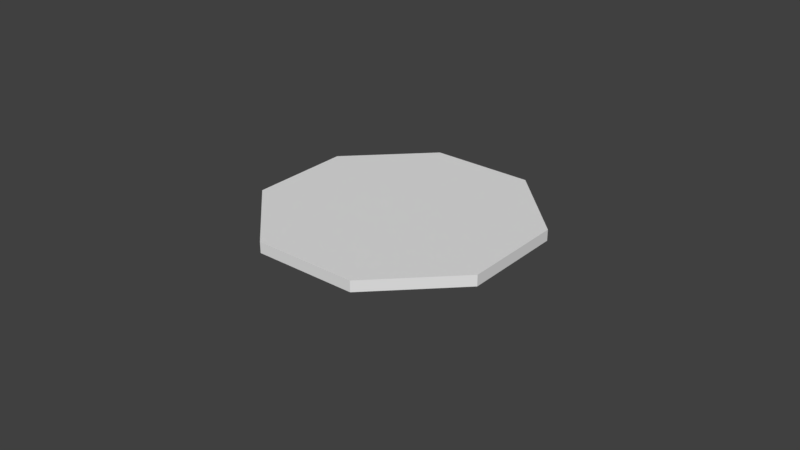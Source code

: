 # Source: B_MachineGunTurret.blend  (saved by Blender 2.79.0; exported with 4.5.12 LTS)
import bpy
from mathutils import Matrix  # noqa: F401  (used for matrix-valued properties, if any)

bpy.ops.wm.read_factory_settings(use_empty=True)
scene = bpy.context.scene
scene.name = 'Scene'

# ---- collections
col_collection_1 = bpy.data.collections.new('Collection 1'); scene.collection.children.link(col_collection_1)

# ---- world
world_world = bpy.data.worlds.new('World'); scene.world = world_world
world_world.color = (0.05088, 0.05088, 0.05088)
world_world.use_sun_shadow = False
world_world.sun_shadow_jitter_overblur = 0.0
world_world.cycles.sampling_method = 'MANUAL'

# ---- meshes
me_cylinder_003 = bpy.data.meshes.new('Cylinder.003')
me_cylinder_003.from_pydata([(-0.3827, 0.9239, -1.0), (-0.3827, 0.9239, 1.0), (-0.3827, -0.9239, -1.0), (-0.3827, -0.9239, 1.0), (-0.9239, -0.3827, -1.0), (-0.9239, -0.3827, 1.0), (-0.9239, 0.3827, -1.0), (-0.9239, 0.3827, 1.0), (-8.941e-08, 0.9239, -1.0), (-8.941e-08, 0.9239, 1.0), (-8.941e-08, -0.9239, -1.0), (-5.96e-08, -0.9239, 1.0)], [], [(10, 11, 3, 2), (2, 3, 5, 4), (9, 1, 7, 5, 3, 11), (4, 5, 7, 6), (6, 7, 1, 0), (0, 8, 10, 2, 4, 6), (0, 1, 9, 8)])
me_cylinder_003.use_remesh_preserve_volume = False
me_cylinder_003.use_remesh_preserve_attributes = False
me_cylinder_003.use_mirror_vertex_groups = False
me_cylinder_003.update()
me_cube_001 = bpy.data.meshes.new('Cube.001')
me_cube_001.from_pydata([(-1.217, 1.192e-07, -0.5209), (-1.887, -0.4523, -0.2086), (-1.691, 1.192e-07, -0.4764), (-1.887, -0.4523, -0.08315), (0.1781, -0.434, 0.3319), (-1.691, 1.192e-07, 0.2875), (1.882, -0.4523, -0.2086), (1.212, 1.192e-07, -0.5209), (1.686, 1.192e-07, -0.4764), (0.8514, -0.434, 0.3319), (1.882, -0.4523, -0.08315), (1.686, 1.192e-07, 0.2875), (-0.9324, -1.216, -0.421), (-0.8304, -1.282, -0.3852), (-1.154, -1.282, -0.3549), (-1.295, -1.216, -0.387), (-1.287, -1.282, -0.2818), (-1.446, -1.216, -0.3048), (-1.295, -1.216, 0.198), (-1.154, -1.282, 0.1659), (-0.8304, -1.282, 0.1962), (-0.9324, -1.216, 0.232), (-1.446, -1.216, 0.1159), (-1.287, -1.282, 0.09282), (1.29, -1.216, -0.387), (1.148, -1.282, -0.3549), (0.8252, -1.282, -0.3852), (0.9272, -1.216, -0.421), (1.44, -1.216, -0.3048), (1.282, -1.282, -0.2818), (0.9272, -1.216, 0.232), (0.8252, -1.282, 0.1962), (1.148, -1.282, 0.1659), (1.29, -1.216, 0.198), (1.282, -1.282, 0.09282), (1.44, -1.216, 0.1159), (-1.712, -1.182, -0.3436), (-1.887, -0.6182, -0.2086), (-1.836, -1.125, -0.3617), (-1.217, -1.02, -0.5209), (-1.104, -1.182, -0.4812), (-1.184, -1.125, -0.5092), (-1.534, -1.182, -0.4409), (-1.691, -1.02, -0.4764), (-1.645, -1.125, -0.466), (-1.104, -1.182, 0.2922), (0.1781, -0.6555, 0.3319), (-1.184, -1.125, 0.3203), (-1.887, -0.6196, -0.08315), (-1.712, -1.182, 0.1547), (-1.836, -1.125, 0.1728), (-1.691, -1.02, 0.2875), (-1.534, -1.182, 0.252), (-1.645, -1.125, 0.2771), (1.099, -1.182, -0.4812), (1.212, -1.02, -0.5209), (1.179, -1.125, -0.5092), (1.882, -0.6182, -0.2086), (1.707, -1.182, -0.3436), (1.831, -1.125, -0.3617), (1.686, -1.02, -0.4764), (1.529, -1.182, -0.4409), (1.64, -1.125, -0.466), (1.707, -1.182, 0.1547), (1.882, -0.6196, -0.08315), (1.831, -1.125, 0.1728), (0.8514, -0.6555, 0.3319), (1.099, -1.182, 0.2922), (1.179, -1.125, 0.3203), (1.529, -1.182, 0.252), (1.686, -1.02, 0.2875), (1.64, -1.125, 0.2771), (-0.7494, -1.456, -0.3852), (-1.042, -1.456, -0.3549), (-1.163, -1.456, -0.2818), (-1.042, -1.456, 0.1659), (-0.7494, -1.456, 0.1962), (-1.163, -1.456, 0.09282), (1.042, -1.456, -0.3549), (0.7494, -1.456, -0.3852), (1.163, -1.456, -0.2818), (0.7494, -1.456, 0.1962), (1.042, -1.456, 0.1659), (1.163, -1.456, 0.09282), (-0.004056, -2.835, 0.04273), (0.3824, -2.835, -0.01952), (0.004056, -2.835, -0.08309), (-0.3824, -2.835, -0.02085), (-0.003195, -3.177, 0.02937), (0.3012, -3.177, -0.01966), (0.003195, -3.177, -0.06974), (-0.3012, -3.177, -0.02071), (-0.003074, -3.189, 0.0275), (0.2898, -3.189, -0.01968), (0.003075, -3.189, -0.06787), (-0.2898, -3.189, -0.02069), (-0.002591, -3.189, 0.02001), (0.2443, -3.189, -0.01976), (0.002592, -3.189, -0.06038), (-0.2443, -3.189, -0.02061), (-0.001713, -3.149, 0.00639), (0.1615, -3.149, -0.0199), (0.001714, -3.149, -0.04676), (-0.1615, -3.149, -0.02046), (-0.003737, -3.141, 0.03779), (0.3524, -3.141, -0.01957), (0.003738, -3.141, -0.07815), (-0.3524, -3.141, -0.0208), (-0.7591, -1.456, -0.3352), (-0.9446, -1.456, -0.3029), (-0.7591, -1.506, 0.1462), (0.9446, -1.456, -0.3029), (0.7591, -1.456, -0.3352), (0.7591, -1.506, 0.1462), (0.7591, -2.835, -0.2526), (0.9446, -2.835, -0.2284), (-0.7591, -2.835, -0.2526), (-0.9446, -2.835, -0.2284), (-0.7591, -2.785, 0.1462), (0.7591, -2.785, 0.1462), (0.8962, -2.835, -0.2233), (0.7202, -2.835, -0.2463), (-0.7202, -2.835, -0.2463), (-0.8962, -2.835, -0.2233), (-0.8962, -2.835, 0.125), (-0.7202, -2.835, 0.1399), (0.7202, -2.835, 0.1399), (0.8962, -2.835, 0.125), (0.7202, -2.884, -0.2463), (0.8962, -2.884, -0.2233), (-0.8962, -2.884, -0.2233), (-0.7202, -2.884, -0.2463), (-0.8962, -2.884, 0.125), (-0.7202, -2.884, 0.1399), (0.7202, -2.884, 0.1399), (0.8962, -2.884, 0.125), (0.8245, -2.884, -0.215), (0.6626, -2.884, -0.236), (-0.8245, -2.884, -0.215), (-0.6626, -2.884, -0.236), (-0.6626, -2.884, 0.1296), (-0.8245, -2.884, 0.1147), (0.6626, -2.884, 0.1296), (0.8245, -2.884, 0.1147), (-0.7591, -1.736, 0.1462), (-0.7591, -1.866, 0.1462), (-0.7591, -2.196, 0.1462), (0.7591, -2.326, 0.1462), (0.7591, -2.196, 0.1462), (0.7591, -1.866, 0.1462), (0.7591, -1.736, 0.1462), (-0.7591, -1.686, -0.2906), (-0.9446, -1.686, -0.2627), (-0.7591, -1.916, -0.2421), (-0.9446, -1.916, -0.2189), (-0.7591, -2.146, -0.208), (-0.9446, -2.146, -0.1882), (-0.7591, -2.376, -0.208), (-0.9446, -2.376, -0.1882), (-0.9446, -2.606, -0.2284), (-0.7591, -2.606, -0.2526), (0.7591, -2.606, -0.2526), (0.9446, -2.606, -0.2284), (0.7591, -2.376, -0.208), (0.9446, -2.376, -0.1882), (0.7591, -2.146, -0.208), (0.9446, -2.146, -0.1882), (0.7591, -1.916, -0.2421), (0.9446, -1.916, -0.2189), (0.9446, -1.686, -0.2627), (0.7591, -1.686, -0.2906), (-0.7591, -2.326, 0.1462), (-0.7591, -2.656, 0.1462), (0.7591, -2.656, 0.1462), (1.212, 1.192e-07, 0.3319), (-1.217, 1.192e-07, 0.3319), (1.212, -1.02, 0.3319), (-1.217, -1.02, 0.3319), (0.7205, -0.4641, 0.3434), (0.3466, -0.4641, 0.3629), (0.7205, -0.6254, 0.3434), (0.3466, -0.6254, 0.3629), (0.7505, -0.434, 0.3418), (0.3165, -0.434, 0.3645), (0.7505, -0.6555, 0.3418), (0.3165, -0.6555, 0.3645), (0.8769, -0.4641, 0.3823), (0.5985, -0.4641, 0.4278), (0.8769, -0.6254, 0.3823), (0.5985, -0.6254, 0.4278), (4.622, -0.6254, 0.4678), (4.336, -0.6254, 0.4237), (4.622, -0.4641, 0.4678), (4.336, -0.4641, 0.4237), (3.321, -0.4641, 0.5605), (3.321, -0.6254, 0.5605), (3.247, -0.4641, 0.4971), (3.247, -0.6254, 0.4971), (1.833, -0.6254, 0.5508), (1.939, -0.6254, 0.4886), (1.833, -0.4641, 0.5508), (1.939, -0.4641, 0.4886), (5.1, -0.6254, 0.2494), (5.1, -0.4641, 0.2494), (5.441, -0.6254, 0.2811), (5.441, -0.4641, 0.2811), (3.197, -0.8416, -0.132), (3.197, -0.8416, 0.278), (3.197, -0.3299, -0.132), (3.197, -0.3299, 0.278), (5.689, -0.8416, -0.132), (5.689, -0.3299, -0.132), (5.506, -0.6562, 0.1785), (5.506, -0.4281, 0.1785), (5.689, -0.3299, 0.1484), (4.901, -0.3299, 0.278), (4.901, -0.8416, 0.278), (5.689, -0.8416, 0.1484), (5.629, -0.4281, 0.2465), (5.624, -0.4281, 0.1879), (5.701, -0.4281, 0.2111), (5.624, -0.6562, 0.1879), (5.629, -0.6562, 0.2465), (5.701, -0.6562, 0.2111), (5.084, -0.4281, 0.2479), (5.084, -0.6562, 0.2479), (5.478, -0.4281, 0.2845), (5.478, -0.6562, 0.2845), (-0.6626, -2.835, -0.236), (-0.8245, -2.835, -0.215), (-0.8245, -2.835, 0.1147), (-0.6626, -2.835, 0.1296), (0.8245, -2.835, -0.215), (0.6626, -2.835, -0.236), (0.6626, -2.835, 0.1296), (0.8245, -2.835, 0.1147), (-0.7591, -2.556, 0.1462), (-0.9446, -2.835, 0.1313), (-0.7591, -2.835, 0.1462), (0.7591, -1.636, 0.1462), (0.9446, -2.835, 0.1313), (0.7591, -2.835, 0.1462), (-0.7591, -1.636, 0.1462), (-0.7591, -1.966, 0.1462), (-0.7591, -2.096, 0.1462), (-0.7591, -2.426, 0.1462), (0.7591, -2.556, 0.1462), (0.7591, -2.426, 0.1462), (0.7591, -2.096, 0.1462), (0.7591, -1.966, 0.1462), (-0.9446, -1.456, 0.1313), (-0.7591, -1.456, 0.1462), (0.7591, -1.456, 0.1462), (0.9446, -1.456, 0.1313), (-0.9446, -2.606, 0.1313), (0.9446, -1.686, 0.1313), (-0.9446, -1.686, 0.1313), (-0.9446, -1.916, 0.1313), (-0.9446, -2.146, 0.1313), (-0.9446, -2.376, 0.1313), (0.9446, -2.606, 0.1313), (0.9446, -2.376, 0.1313), (0.9446, -2.146, 0.1313), (0.9446, -1.916, 0.1313), (-0.7591, -2.785, 0.1703), (-0.7591, -2.656, 0.1703), (0.7591, -1.506, 0.1703), (0.7591, -1.636, 0.1703), (-0.7591, -1.636, 0.1703), (-0.7591, -1.506, 0.1703), (-0.7591, -1.866, 0.1703), (-0.7591, -1.736, 0.1703), (-0.7591, -2.096, 0.1703), (-0.7591, -1.966, 0.1703), (-0.7591, -2.326, 0.1703), (-0.7591, -2.196, 0.1703), (0.7591, -2.656, 0.1703), (0.7591, -2.785, 0.1703), (0.7591, -2.196, 0.1703), (0.7591, -2.326, 0.1703), (0.7591, -1.966, 0.1703), (0.7591, -2.096, 0.1703), (0.7591, -1.736, 0.1703), (0.7591, -1.866, 0.1703), (-0.7591, -2.556, 0.1703), (-0.7591, -2.426, 0.1703), (0.7591, -2.426, 0.1703), (0.7591, -2.556, 0.1703), (2.269, -0.583, -1.274), (2.269, -0.283, -1.274), (3.191, -2.108, -1.396), (3.191, -0.108, -1.396), (2.269, -0.583, -1.003), (2.269, -0.283, -1.003), (3.191, -0.1682, -0.7229), (3.191, -1.45, -0.7248), (2.269, -0.6196, -0.08316), (2.269, -0.4163, 0.1395), (2.269, -0.5454, 0.1658), (3.191, -0.4163, 0.1395), (3.191, -0.6612, 0.113), (3.191, -0.5454, 0.1658), (2.269, -0.3226, 0.04505), (2.269, -0.4523, -0.08316), (2.269, -0.2529, -0.0574), (3.191, -0.2177, -0.1706), (3.191, -0.3226, 0.04505), (3.191, -0.2529, -0.0574), (3.978, -0.3969, -0.8474), (3.978, -0.3366, -1.396), (3.978, -1.907, -1.396), (3.978, -1.369, -0.8474), (2.269, -0.108, -1.396), (2.269, -2.108, -1.396), (2.269, -0.4523, -0.2086), (2.269, -0.6182, -0.2086), (2.269, -1.45, -0.7248), (2.269, -0.1682, -0.7229), (2.269, -0.6612, 0.113), (2.269, -0.2177, -0.1706), (-2.269, -0.583, -1.274), (-2.269, -0.283, -1.274), (-3.191, -2.108, -1.396), (-3.191, -0.108, -1.396), (-2.269, -0.583, -1.003), (-2.269, -0.283, -1.003), (-3.191, -0.1682, -0.7229), (-3.191, -1.45, -0.7248), (-2.269, -0.6196, -0.08316), (-2.269, -0.4163, 0.1395), (-2.269, -0.5454, 0.1658), (-3.191, -0.4163, 0.1395), (-3.191, -0.6612, 0.113), (-3.191, -0.5454, 0.1658), (-2.269, -0.3226, 0.04505), (-2.269, -0.4523, -0.08316), (-2.269, -0.2529, -0.0574), (-3.191, -0.2177, -0.1706), (-3.191, -0.3226, 0.04505), (-3.191, -0.2529, -0.0574), (-3.978, -0.3969, -0.8474), (-3.978, -0.3366, -1.396), (-3.978, -1.907, -1.396), (-3.978, -1.369, -0.8474), (-2.269, -0.108, -1.396), (-2.269, -2.108, -1.396), (-2.269, -0.4523, -0.2086), (-2.269, -0.6182, -0.2086), (9.934e-09, -0.283, -1.274), (9.934e-09, -0.583, -1.274), (9.934e-09, -0.283, -1.137), (9.934e-09, -0.583, -1.137), (-2.269, -1.45, -0.7248), (-2.269, -0.1682, -0.7229), (-2.269, -0.6612, 0.113), (-2.269, -0.2177, -0.1706), (1.882, 1.192e-07, -0.3692), (1.882, -1.02, -0.3692), (1.882, 1.192e-07, 0.1803), (1.882, -1.02, 0.1803), (-1.887, -1.02, -0.3692), (-1.887, 1.192e-07, -0.3692), (-1.887, -1.02, 0.1803), (-1.887, 1.192e-07, 0.1803), (-1.887, -0.9848, -0.3336), (-1.887, -0.03562, -0.3336), (-1.887, -0.9848, 0.1446), (-1.887, -0.03562, 0.1446), (-2.649, 0.2053, -1.464), (-2.649, 0.2053, -1.395), (2.649, 0.2053, -1.464), (2.649, 0.2053, -1.395), (6.396, -0.564, -1.464), (6.396, -0.564, -1.395), (6.396, -1.652, -1.464), (6.396, -1.652, -1.395), (2.649, -2.421, -1.464), (2.649, -2.421, -1.395), (-2.649, -2.421, -1.464), (-2.649, -2.421, -1.395), (-6.396, -1.652, -1.464), (-6.396, -1.652, -1.395), (-6.396, -0.564, -1.464), (-6.396, -0.564, -1.395), (-2.624e-07, -1.108, -1.464)], [], [(25, 29, 80, 78), (45, 21, 30, 67), (63, 35, 28, 58), (54, 27, 12, 40), (36, 17, 22, 49), (4, 46, 185, 183), (61, 24, 27, 54), (58, 28, 24, 61), (67, 30, 33, 69), (174, 176, 70, 11), (0, 39, 43, 2), (31, 20, 76, 81), (34, 32, 82, 83), (26, 25, 78, 79), (19, 23, 77, 75), (20, 19, 75, 76), (16, 14, 73, 74), (32, 31, 81, 82), (23, 16, 74, 77), (13, 26, 79, 72), (51, 5, 363, 362), (69, 33, 35, 63), (45, 52, 18, 21), (11, 70, 359, 358), (55, 7, 8, 60), (49, 22, 18, 52), (2, 43, 360, 361), (40, 12, 15, 42), (60, 8, 356, 357), (177, 175, 5, 51), (0, 7, 55, 39), (13, 14, 15, 12), (14, 16, 17, 15), (19, 20, 21, 18), (23, 19, 18, 22), (25, 26, 27, 24), (29, 25, 24, 28), (31, 32, 33, 30), (32, 34, 35, 33), (26, 13, 12, 27), (29, 34, 83, 80), (16, 23, 22, 17), (30, 21, 20, 31), (14, 13, 72, 73), (40, 42, 44, 41), (41, 44, 43, 39), (42, 36, 38, 44), (44, 38, 360, 43), (52, 45, 47, 53), (53, 47, 177, 51), (49, 52, 53, 50), (50, 53, 51, 362), (61, 54, 56, 62), (62, 56, 55, 60), (58, 61, 62, 59), (59, 62, 60, 357), (67, 69, 71, 68), (68, 71, 70, 176), (69, 63, 65, 71), (71, 65, 359, 70), (54, 40, 41, 56), (56, 41, 39, 55), (28, 35, 34, 29), (36, 49, 50, 38), (38, 50, 362, 360), (357, 359, 65, 59), (176, 177, 47, 68), (68, 47, 45, 67), (42, 15, 17, 36), (5, 11, 8, 2), (2, 8, 7, 0), (11, 358, 356, 8), (174, 11, 5, 175), (5, 2, 361, 363), (111, 78, 80), (261, 260, 162, 164), (59, 65, 63, 58), (120, 127, 135, 129), (108, 112, 170, 151), (243, 244, 272, 273), (250, 75, 77), (123, 124, 237, 117), (231, 234, 142, 140), (162, 260, 240, 115), (122, 121, 128, 131), (254, 159, 117, 237), (236, 246, 287, 284), (160, 161, 114, 116), (123, 130, 132, 124), (235, 232, 136, 143), (239, 242, 144, 150), (138, 141, 132, 130), (140, 142, 134, 133), (229, 230, 141, 138), (120, 115, 240, 127), (137, 139, 131, 128), (89, 90, 106, 105), (87, 107, 104, 84), (90, 91, 107, 106), (107, 91, 88, 104), (106, 107, 87, 86), (89, 88, 92, 93), (234, 84, 85, 235), (88, 89, 105, 104), (93, 97, 98, 94), (94, 95, 91, 90), (91, 95, 92, 88), (98, 99, 95, 94), (92, 95, 99, 96), (97, 101, 102, 98), (93, 92, 96, 97), (96, 99, 103, 100), (102, 103, 99, 98), (100, 103, 102, 101), (97, 96, 100, 101), (104, 105, 85, 84), (105, 106, 86, 85), (256, 152, 154, 257), (257, 154, 156, 258), (258, 156, 158, 259), (166, 262, 261, 164), (250, 109, 152, 256), (111, 253, 255, 169), (151, 170, 167, 153), (153, 167, 165, 155), (155, 165, 163, 157), (157, 163, 161, 160), (263, 262, 166, 168), (171, 147, 279, 274), (119, 173, 276, 277), (242, 239, 267, 268), (169, 255, 263, 168), (126, 125, 133, 134), (121, 122, 116, 114), (125, 126, 241, 238), (233, 228, 139, 137), (251, 252, 81, 76), (248, 249, 280, 281), (160, 116, 117, 159), (170, 112, 111, 169), (115, 120, 121, 114), (123, 117, 116, 122), (125, 238, 237, 124), (241, 126, 127, 240), (135, 127, 126, 134), (124, 132, 133, 125), (139, 228, 229, 138), (231, 140, 141, 230), (129, 136, 137, 128), (138, 130, 131, 139), (140, 133, 132, 141), (238, 118, 237), (122, 131, 130, 123), (233, 137, 136, 232), (142, 234, 235, 143), (128, 121, 120, 129), (108, 151, 152, 109), (151, 153, 154, 152), (153, 155, 156, 154), (155, 157, 158, 156), (157, 160, 159, 158), (114, 161, 162, 115), (161, 163, 164, 162), (163, 165, 166, 164), (165, 167, 168, 166), (167, 170, 169, 168), (259, 158, 159, 254), (252, 253, 82, 81), (250, 251, 76, 75), (108, 109, 73, 72), (108, 72, 79, 112), (112, 79, 78, 111), (253, 111, 80, 83), (82, 253, 83), (109, 250, 77, 74), (73, 109, 74), (90, 89, 93, 94), (4, 9, 174, 175), (66, 46, 177, 176), (46, 4, 175, 177), (9, 66, 176, 174), (180, 178, 186, 188), (9, 4, 183, 182), (66, 9, 182, 184), (46, 66, 184, 185), (179, 178, 182, 183), (180, 181, 185, 184), (181, 179, 183, 185), (178, 180, 184, 182), (181, 180, 188, 189), (179, 181, 189, 187), (178, 179, 187, 186), (194, 195, 190, 192), (195, 197, 191, 190), (197, 196, 193, 191), (193, 192, 205, 203), (199, 201, 196, 197), (198, 199, 197, 195), (200, 198, 195, 194), (196, 194, 192, 193), (189, 188, 199, 198), (188, 186, 201, 199), (186, 187, 200, 201), (201, 200, 194, 196), (187, 189, 198, 200), (192, 190, 204, 205), (190, 191, 202, 204), (191, 193, 203, 202), (206, 207, 209, 208), (217, 216, 207, 206), (208, 209, 215, 214), (208, 211, 210, 206), (211, 214, 217, 210), (215, 209, 207, 216), (224, 213, 214, 215), (225, 224, 215, 216), (212, 225, 216, 217), (213, 212, 217, 214), (212, 213, 219, 221), (226, 227, 222, 218), (212, 221, 223, 222), (221, 219, 220, 223), (223, 220, 218, 222), (213, 224, 226, 218), (202, 203, 224, 225), (205, 204, 227, 226), (204, 202, 225, 227), (203, 205, 226, 224), (231, 230, 87, 84), (232, 85, 86, 233), (228, 86, 87, 229), (233, 86, 228), (230, 229, 87), (231, 84, 234), (235, 85, 232), (225, 212, 222, 227), (219, 213, 218, 220), (211, 208, 214), (210, 217, 206), (149, 249, 263), (248, 148, 262), (147, 247, 261), (246, 236, 172, 173), (119, 118, 238, 241), (243, 249, 149, 145), (248, 244, 146, 148), (245, 247, 147, 171), (172, 236, 254), (173, 260, 246), (241, 240, 119), (135, 143, 136, 129), (250, 256, 242, 110), (256, 257, 145, 144), (257, 258, 244, 243), (258, 259, 171, 146), (259, 254, 236, 245), (254, 237, 118, 172), (240, 260, 173, 119), (110, 113, 252, 251), (251, 250, 110), (242, 256, 144), (145, 257, 243), (244, 258, 146), (171, 259, 245), (266, 269, 268, 267), (276, 265, 264, 277), (278, 275, 274, 279), (280, 273, 272, 281), (282, 271, 270, 283), (286, 285, 284, 287), (149, 150, 282, 283), (249, 243, 273, 280), (245, 236, 284, 285), (239, 113, 266, 267), (150, 144, 271, 282), (244, 248, 281, 272), (110, 242, 268, 269), (246, 247, 286, 287), (118, 119, 277, 264), (247, 245, 285, 286), (147, 148, 278, 279), (146, 171, 274, 275), (173, 172, 265, 276), (145, 149, 283, 270), (144, 145, 270, 271), (113, 110, 269, 266), (172, 118, 264, 265), (148, 146, 275, 278), (247, 246, 260, 261), (261, 262, 148, 147), (262, 263, 249, 248), (263, 255, 150, 149), (255, 253, 113, 239), (239, 150, 255), (253, 252, 113), (134, 142, 143, 135), (307, 306, 299, 301), (298, 297, 302, 304), (306, 302, 297, 299), (312, 291, 290, 313), (290, 295, 316, 313), (295, 290, 310, 311), (312, 317, 294, 291), (293, 289, 348, 350), (299, 297, 298, 301), (301, 298, 318, 300), (295, 300, 318, 316), (302, 306, 307, 304), (304, 307, 305, 319), (317, 319, 305, 294), (309, 308, 311, 310), (291, 294, 308, 309), (290, 291, 309, 310), (294, 295, 311, 308), (288, 289, 312, 313), (289, 293, 317, 312), (292, 288, 313, 316), (293, 292, 316, 317), (288, 292, 351, 349), (289, 288, 349, 348), (292, 293, 350, 351), (294, 305, 300, 295), (305, 307, 301, 300), (296, 303, 10, 64), (318, 298, 304, 319), (315, 314, 317, 316), (296, 315, 316, 318), (314, 303, 319, 317), (303, 296, 318, 319), (315, 296, 64, 57), (303, 314, 6, 10), (314, 315, 57, 6), (339, 333, 331, 338), (330, 336, 334, 329), (338, 331, 329, 334), (344, 345, 322, 323), (322, 345, 352, 327), (327, 343, 342, 322), (344, 323, 326, 353), (325, 350, 348, 321), (331, 333, 330, 329), (333, 332, 354, 330), (327, 352, 354, 332), (334, 336, 339, 338), (336, 355, 337, 339), (353, 326, 337, 355), (341, 342, 343, 340), (323, 341, 340, 326), (322, 342, 341, 323), (326, 340, 343, 327), (320, 345, 344, 321), (321, 344, 353, 325), (324, 352, 345, 320), (325, 353, 352, 324), (349, 348, 350, 351), (320, 349, 351, 324), (321, 348, 349, 320), (324, 351, 350, 325), (326, 327, 332, 337), (337, 332, 333, 339), (328, 48, 3, 335), (354, 355, 336, 330), (347, 352, 353, 346), (328, 354, 352, 347), (346, 353, 355, 335), (335, 355, 354, 328), (347, 37, 48, 328), (335, 3, 1, 346), (346, 1, 37, 347), (6, 57, 357, 356), (64, 10, 358, 359), (10, 6, 356, 358), (57, 64, 359, 357), (364, 365, 361, 360), (367, 366, 362, 363), (365, 367, 363, 361), (366, 364, 360, 362), (37, 1, 365, 364), (3, 48, 366, 367), (1, 3, 367, 365), (48, 37, 364, 366), (368, 369, 371, 370), (370, 371, 373, 372), (372, 373, 375, 374), (374, 375, 377, 376), (376, 377, 379, 378), (378, 379, 381, 380), (380, 381, 383, 382), (382, 383, 369, 368), (376, 378, 384), (374, 376, 384), (377, 290, 313), (378, 380, 384), (372, 374, 384), (368, 370, 384), (382, 368, 384), (380, 382, 384), (370, 372, 384), (290, 377, 375, 310), (309, 310, 375, 373), (309, 373, 371, 291), (291, 371, 312), (341, 383, 369, 323), (369, 323, 344), (341, 342, 381, 383), (381, 342, 322, 379), (379, 322, 345), (379, 377, 313, 345), (369, 344, 312, 371), (312, 344, 345, 313)])
me_cube_001.use_remesh_preserve_volume = False
me_cube_001.use_remesh_preserve_attributes = False
me_cube_001.use_mirror_vertex_groups = False
me_cube_001.update()
me_cylinder = bpy.data.meshes.new('Cylinder')
me_cylinder.from_pydata([(1.49e-08, 2.0, -2.98e-08), (1.49e-08, 1.159, 0.9691), (1.414, 1.414, -2.98e-08), (0.8196, 0.8196, 0.9691), (2.0, -1.023e-07, -2.98e-08), (1.159, -8.876e-08, 0.9691), (1.414, -1.414, -2.98e-08), (0.8196, -0.8196, 0.9691), (-1.599e-07, -2.0, -2.98e-08), (1.49e-08, -1.159, 0.9691), (-1.414, -1.414, -2.98e-08), (-0.8196, -0.8196, 0.9691), (-2.0, 8.949e-09, -2.98e-08), (-1.159, -8.876e-08, 0.9691), (-1.414, 1.414, -2.98e-08), (-0.8196, 0.8196, 0.9691), (1.297, 1.297, 0.7), (1.49e-08, 1.834, 0.7), (1.834, -9.385e-08, 0.7), (1.297, -1.297, 0.7), (1.49e-08, -1.834, 0.7), (-1.297, -1.297, 0.7), (-1.834, -9.385e-08, 0.7), (-1.297, 1.297, 0.7), (-0.6438, 2.768, -2.98e-08), (-0.6438, 2.768, 0.4142), (2.413, 1.502, 0.4142), (2.413, 1.502, -2.98e-08), (2.768, 0.6438, -2.98e-08), (2.768, 0.6438, 0.4142), (1.502, -2.413, 0.4142), (1.502, -2.413, -2.98e-08), (0.6438, -2.768, -2.98e-08), (0.6438, -2.768, 0.4142), (-2.413, -1.502, 0.4142), (-2.413, -1.502, -2.98e-08), (-2.768, -0.6438, -2.98e-08), (-2.768, -0.6438, 0.4142), (-1.502, 2.413, 0.4142), (-1.502, 2.413, -2.98e-08), (2.875, 1.694, -2.98e-08), (3.23, 0.8352, -2.98e-08), (1.694, -2.875, -2.98e-08), (0.8352, -3.23, -2.98e-08), (-2.875, -1.694, -2.98e-08), (-3.23, -0.8352, -2.98e-08), (-0.8352, 3.23, -2.98e-08), (-1.694, 2.875, -2.98e-08), (0.0, 0.0, 0.0)], [], [(0, 17, 16, 2), (10, 21, 34, 35), (4, 18, 19, 6), (0, 14, 39, 24), (8, 20, 21, 10), (14, 23, 38, 39), (3, 1, 15, 13, 11, 9, 7, 5), (12, 22, 23, 14), (18, 4, 28, 29), (12, 14, 48), (1, 3, 16, 17), (3, 5, 18, 16), (5, 7, 19, 18), (7, 9, 20, 19), (9, 11, 21, 20), (11, 13, 22, 21), (13, 15, 23, 22), (15, 1, 17, 23), (29, 28, 41), (32, 31, 42, 43), (34, 37, 45, 44), (38, 25, 46, 47), (23, 17, 25, 38), (12, 10, 35, 36), (6, 19, 30, 31), (17, 0, 24, 25), (21, 22, 37, 34), (8, 6, 31, 32), (2, 16, 26, 27), (22, 12, 36, 37), (19, 20, 33, 30), (4, 2, 27, 28), (20, 8, 32, 33), (16, 18, 29, 26), (28, 27, 40, 41), (26, 29, 41, 40), (27, 26, 40), (30, 33, 43, 42), (31, 30, 42), (33, 32, 43), (35, 34, 44), (37, 36, 45), (36, 35, 44, 45), (39, 38, 47), (25, 24, 46), (24, 39, 47, 46), (2, 4, 48), (8, 10, 48), (14, 0, 48), (0, 2, 48), (4, 6, 48), (10, 12, 48), (6, 8, 48)])
me_cylinder.use_remesh_preserve_volume = False
me_cylinder.use_remesh_preserve_attributes = False
me_cylinder.use_mirror_x = True
me_cylinder.update()

# ---- objects
ob_cylinder_001 = bpy.data.objects.new('Cylinder.001', me_cylinder_003)
ob_cube_001 = bpy.data.objects.new('Cube.001', me_cube_001)
ob_cylinder = bpy.data.objects.new('Cylinder', me_cylinder)

# ---- transforms, parenting, visibility, modifiers, constraints
ob_cylinder_001.location = (0.0, 0.0, 0.0)
ob_cylinder_001.scale = (3.15, 3.15, 0.1268)
ob_cylinder_001.lineart.crease_threshold = 0.0
_m = ob_cylinder_001.modifiers.new('Mirror', 'MIRROR')
_m.use_clip = True
ob_cube_001.location = (-2.04e-09, 1.108, 9.113)
ob_cube_001.scale = (0.2053, 1.0, 1.248)
ob_cube_001.hide_viewport = True
ob_cube_001.lineart.crease_threshold = 0.0
ob_cylinder.location = (-8.064e-09, 1.947e-08, 6.267)
ob_cylinder.rotation_euler = (0.0, -0.0, -0.3927)
ob_cylinder.hide_viewport = True
ob_cylinder.lineart.crease_threshold = 0.0
ob_cylinder.use_mesh_mirror_x = True

# ---- collection membership
col_collection_1.objects.link(ob_cylinder_001)
col_collection_1.objects.link(ob_cube_001)
col_collection_1.objects.link(ob_cylinder)

# ---- scene / render settings (as saved in the file)
scene.frame_start = 1; scene.frame_end = 250; scene.frame_set(1)
scene.render.engine = 'BLENDER_EEVEE_NEXT'
scene.render.resolution_percentage = 50
scene.render.dither_intensity = 0.0
scene.cycles.use_denoising = False
scene.cycles.samples = 128
scene.cycles.sampling_pattern = 'TABULATED_SOBOL'
scene.cycles.use_adaptive_sampling = False
scene.cycles.use_light_tree = False
scene.cycles.blur_glossy = 0.0
scene.cycles.sample_clamp_indirect = 0.0
scene.view_settings.view_transform = 'Standard'
bpy.context.view_layer.update()

# ---- added for rendering (the .blend has no active camera and no usable light): camera, sun
cam_auto = bpy.data.cameras.new('AutoCamera')
cam_auto.lens = 50.0
cam_auto.sensor_width = 36.0
cam_auto.clip_end = 1000.0
ob_auto_camera = bpy.data.objects.new('AutoCamera', cam_auto)
scene.collection.objects.link(ob_auto_camera)
ob_auto_camera.location = (13.4483, -16.1379, 10.5114)
ob_auto_camera.rotation_euler = (1.09748, -7.21219e-08, 0.694738)
scene.camera = ob_auto_camera
light_auto_sun = bpy.data.lights.new('AutoSun', 'SUN')
light_auto_sun.energy = 3.0
light_auto_sun.angle = 0.0523599
ob_auto_sun = bpy.data.objects.new('AutoSun', light_auto_sun)
scene.collection.objects.link(ob_auto_sun)
ob_auto_sun.rotation_euler = (0.872665, 0.174533, 0.523599)
bpy.context.view_layer.update()
